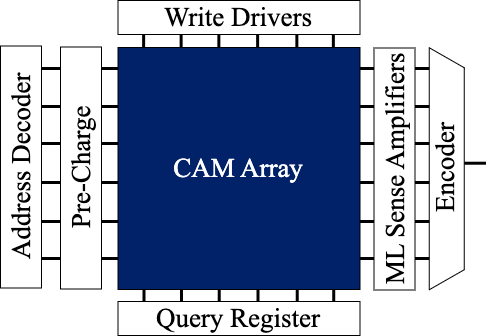

The diagram above was exported from draw.io. Its source (the exported page's mxGraphModel, read from the mxfile embedded in the PNG):
<mxGraphModel dx="590" dy="837" grid="1" gridSize="10" guides="1" tooltips="1" connect="1" arrows="1" fold="1" page="1" pageScale="1" pageWidth="850" pageHeight="1100" math="0" shadow="0">
  <root>
    <mxCell id="0" />
    <mxCell id="1" parent="0" />
    <mxCell id="zIfDUNIpxCnbMu-7y9Mi-44" value="" style="group;rotation=90;" vertex="1" connectable="0" parent="1">
      <mxGeometry x="535" y="780" width="189.73000000000002" height="52" as="geometry" />
    </mxCell>
    <mxCell id="zIfDUNIpxCnbMu-7y9Mi-45" value="" style="endArrow=none;html=1;rounded=0;strokeWidth=3;" edge="1" parent="zIfDUNIpxCnbMu-7y9Mi-44">
      <mxGeometry width="50" height="50" relative="1" as="geometry">
        <mxPoint x="71" y="-69" as="sourcePoint" />
        <mxPoint x="121" y="-69" as="targetPoint" />
      </mxGeometry>
    </mxCell>
    <mxCell id="zIfDUNIpxCnbMu-7y9Mi-46" value="" style="endArrow=none;html=1;rounded=0;strokeWidth=3;" edge="1" parent="zIfDUNIpxCnbMu-7y9Mi-44">
      <mxGeometry width="50" height="50" relative="1" as="geometry">
        <mxPoint x="69" y="-31" as="sourcePoint" />
        <mxPoint x="119" y="-31" as="targetPoint" />
      </mxGeometry>
    </mxCell>
    <mxCell id="zIfDUNIpxCnbMu-7y9Mi-47" value="" style="endArrow=none;html=1;rounded=0;strokeWidth=3;" edge="1" parent="zIfDUNIpxCnbMu-7y9Mi-44">
      <mxGeometry width="50" height="50" relative="1" as="geometry">
        <mxPoint x="69" y="6" as="sourcePoint" />
        <mxPoint x="119" y="6" as="targetPoint" />
      </mxGeometry>
    </mxCell>
    <mxCell id="zIfDUNIpxCnbMu-7y9Mi-48" value="" style="endArrow=none;html=1;rounded=0;strokeWidth=3;" edge="1" parent="zIfDUNIpxCnbMu-7y9Mi-44">
      <mxGeometry width="50" height="50" relative="1" as="geometry">
        <mxPoint x="69" y="45" as="sourcePoint" />
        <mxPoint x="119" y="45" as="targetPoint" />
      </mxGeometry>
    </mxCell>
    <mxCell id="zIfDUNIpxCnbMu-7y9Mi-49" value="" style="endArrow=none;html=1;rounded=0;strokeWidth=3;" edge="1" parent="zIfDUNIpxCnbMu-7y9Mi-44">
      <mxGeometry width="50" height="50" relative="1" as="geometry">
        <mxPoint x="69" y="84" as="sourcePoint" />
        <mxPoint x="119" y="84" as="targetPoint" />
      </mxGeometry>
    </mxCell>
    <mxCell id="zIfDUNIpxCnbMu-7y9Mi-50" value="" style="endArrow=none;html=1;rounded=0;strokeWidth=3;" edge="1" parent="zIfDUNIpxCnbMu-7y9Mi-44">
      <mxGeometry width="50" height="50" relative="1" as="geometry">
        <mxPoint x="69" y="121" as="sourcePoint" />
        <mxPoint x="119" y="121" as="targetPoint" />
      </mxGeometry>
    </mxCell>
    <mxCell id="zIfDUNIpxCnbMu-7y9Mi-38" value="" style="endArrow=none;html=1;rounded=0;strokeWidth=3;" edge="1" parent="1">
      <mxGeometry width="50" height="50" relative="1" as="geometry">
        <mxPoint x="734.13" y="700" as="sourcePoint" />
        <mxPoint x="734.13" y="650" as="targetPoint" />
      </mxGeometry>
    </mxCell>
    <mxCell id="zIfDUNIpxCnbMu-7y9Mi-39" value="" style="endArrow=none;html=1;rounded=0;strokeWidth=3;" edge="1" parent="1">
      <mxGeometry width="50" height="50" relative="1" as="geometry">
        <mxPoint x="771.63" y="702" as="sourcePoint" />
        <mxPoint x="771.63" y="652" as="targetPoint" />
      </mxGeometry>
    </mxCell>
    <mxCell id="zIfDUNIpxCnbMu-7y9Mi-40" value="" style="endArrow=none;html=1;rounded=0;strokeWidth=3;" edge="1" parent="1">
      <mxGeometry width="50" height="50" relative="1" as="geometry">
        <mxPoint x="809.36" y="702" as="sourcePoint" />
        <mxPoint x="809.36" y="652" as="targetPoint" />
      </mxGeometry>
    </mxCell>
    <mxCell id="zIfDUNIpxCnbMu-7y9Mi-41" value="" style="endArrow=none;html=1;rounded=0;strokeWidth=3;" edge="1" parent="1">
      <mxGeometry width="50" height="50" relative="1" as="geometry">
        <mxPoint x="848.13" y="702" as="sourcePoint" />
        <mxPoint x="848.13" y="652" as="targetPoint" />
      </mxGeometry>
    </mxCell>
    <mxCell id="zIfDUNIpxCnbMu-7y9Mi-42" value="" style="endArrow=none;html=1;rounded=0;strokeWidth=3;" edge="1" parent="1">
      <mxGeometry width="50" height="50" relative="1" as="geometry">
        <mxPoint x="887.36" y="702" as="sourcePoint" />
        <mxPoint x="887.36" y="652" as="targetPoint" />
      </mxGeometry>
    </mxCell>
    <mxCell id="zIfDUNIpxCnbMu-7y9Mi-43" value="" style="endArrow=none;html=1;rounded=0;strokeWidth=3;" edge="1" parent="1">
      <mxGeometry width="50" height="50" relative="1" as="geometry">
        <mxPoint x="923.86" y="702" as="sourcePoint" />
        <mxPoint x="923.86" y="652" as="targetPoint" />
      </mxGeometry>
    </mxCell>
    <mxCell id="zIfDUNIpxCnbMu-7y9Mi-29" value="" style="group;rotation=90;" vertex="1" connectable="0" parent="1">
      <mxGeometry x="600" y="780" width="189.73000000000002" height="52" as="geometry" />
    </mxCell>
    <mxCell id="zIfDUNIpxCnbMu-7y9Mi-30" value="" style="endArrow=none;html=1;rounded=0;strokeWidth=3;" edge="1" parent="zIfDUNIpxCnbMu-7y9Mi-29">
      <mxGeometry width="50" height="50" relative="1" as="geometry">
        <mxPoint x="71" y="-69" as="sourcePoint" />
        <mxPoint x="121" y="-69" as="targetPoint" />
      </mxGeometry>
    </mxCell>
    <mxCell id="zIfDUNIpxCnbMu-7y9Mi-31" value="" style="endArrow=none;html=1;rounded=0;strokeWidth=3;" edge="1" parent="zIfDUNIpxCnbMu-7y9Mi-29">
      <mxGeometry width="50" height="50" relative="1" as="geometry">
        <mxPoint x="69" y="-31" as="sourcePoint" />
        <mxPoint x="119" y="-31" as="targetPoint" />
      </mxGeometry>
    </mxCell>
    <mxCell id="zIfDUNIpxCnbMu-7y9Mi-32" value="" style="endArrow=none;html=1;rounded=0;strokeWidth=3;" edge="1" parent="zIfDUNIpxCnbMu-7y9Mi-29">
      <mxGeometry width="50" height="50" relative="1" as="geometry">
        <mxPoint x="69" y="6" as="sourcePoint" />
        <mxPoint x="119" y="6" as="targetPoint" />
      </mxGeometry>
    </mxCell>
    <mxCell id="zIfDUNIpxCnbMu-7y9Mi-33" value="" style="endArrow=none;html=1;rounded=0;strokeWidth=3;" edge="1" parent="zIfDUNIpxCnbMu-7y9Mi-29">
      <mxGeometry width="50" height="50" relative="1" as="geometry">
        <mxPoint x="69" y="45" as="sourcePoint" />
        <mxPoint x="119" y="45" as="targetPoint" />
      </mxGeometry>
    </mxCell>
    <mxCell id="zIfDUNIpxCnbMu-7y9Mi-34" value="" style="endArrow=none;html=1;rounded=0;strokeWidth=3;" edge="1" parent="zIfDUNIpxCnbMu-7y9Mi-29">
      <mxGeometry width="50" height="50" relative="1" as="geometry">
        <mxPoint x="69" y="84" as="sourcePoint" />
        <mxPoint x="119" y="84" as="targetPoint" />
      </mxGeometry>
    </mxCell>
    <mxCell id="zIfDUNIpxCnbMu-7y9Mi-35" value="" style="endArrow=none;html=1;rounded=0;strokeWidth=3;" edge="1" parent="zIfDUNIpxCnbMu-7y9Mi-29">
      <mxGeometry width="50" height="50" relative="1" as="geometry">
        <mxPoint x="69" y="121" as="sourcePoint" />
        <mxPoint x="119" y="121" as="targetPoint" />
      </mxGeometry>
    </mxCell>
    <mxCell id="zIfDUNIpxCnbMu-7y9Mi-28" value="" style="endArrow=none;html=1;rounded=0;strokeWidth=3;exitX=0.636;exitY=1;exitDx=0;exitDy=0;exitPerimeter=0;" edge="1" parent="1">
      <mxGeometry width="50" height="50" relative="1" as="geometry">
        <mxPoint x="1026.5" y="805.7500000000002" as="sourcePoint" />
        <mxPoint x="1076.5" y="805.71" as="targetPoint" />
      </mxGeometry>
    </mxCell>
    <mxCell id="zIfDUNIpxCnbMu-7y9Mi-21" value="" style="group;rotation=90;" vertex="1" connectable="0" parent="1">
      <mxGeometry x="934" y="780" width="189.73000000000002" height="52" as="geometry" />
    </mxCell>
    <mxCell id="zIfDUNIpxCnbMu-7y9Mi-22" value="" style="endArrow=none;html=1;rounded=0;strokeWidth=3;" edge="1" parent="zIfDUNIpxCnbMu-7y9Mi-21">
      <mxGeometry width="50" height="50" relative="1" as="geometry">
        <mxPoint x="71" y="-69" as="sourcePoint" />
        <mxPoint x="121" y="-69" as="targetPoint" />
      </mxGeometry>
    </mxCell>
    <mxCell id="zIfDUNIpxCnbMu-7y9Mi-23" value="" style="endArrow=none;html=1;rounded=0;strokeWidth=3;" edge="1" parent="zIfDUNIpxCnbMu-7y9Mi-21">
      <mxGeometry width="50" height="50" relative="1" as="geometry">
        <mxPoint x="69" y="-31" as="sourcePoint" />
        <mxPoint x="119" y="-31" as="targetPoint" />
      </mxGeometry>
    </mxCell>
    <mxCell id="zIfDUNIpxCnbMu-7y9Mi-24" value="" style="endArrow=none;html=1;rounded=0;strokeWidth=3;" edge="1" parent="zIfDUNIpxCnbMu-7y9Mi-21">
      <mxGeometry width="50" height="50" relative="1" as="geometry">
        <mxPoint x="69" y="6" as="sourcePoint" />
        <mxPoint x="119" y="6" as="targetPoint" />
      </mxGeometry>
    </mxCell>
    <mxCell id="zIfDUNIpxCnbMu-7y9Mi-25" value="" style="endArrow=none;html=1;rounded=0;strokeWidth=3;" edge="1" parent="zIfDUNIpxCnbMu-7y9Mi-21">
      <mxGeometry width="50" height="50" relative="1" as="geometry">
        <mxPoint x="69" y="45" as="sourcePoint" />
        <mxPoint x="119" y="45" as="targetPoint" />
      </mxGeometry>
    </mxCell>
    <mxCell id="zIfDUNIpxCnbMu-7y9Mi-26" value="" style="endArrow=none;html=1;rounded=0;strokeWidth=3;" edge="1" parent="zIfDUNIpxCnbMu-7y9Mi-21">
      <mxGeometry width="50" height="50" relative="1" as="geometry">
        <mxPoint x="69" y="84" as="sourcePoint" />
        <mxPoint x="119" y="84" as="targetPoint" />
      </mxGeometry>
    </mxCell>
    <mxCell id="zIfDUNIpxCnbMu-7y9Mi-27" value="" style="endArrow=none;html=1;rounded=0;strokeWidth=3;" edge="1" parent="zIfDUNIpxCnbMu-7y9Mi-21">
      <mxGeometry width="50" height="50" relative="1" as="geometry">
        <mxPoint x="69" y="121" as="sourcePoint" />
        <mxPoint x="119" y="121" as="targetPoint" />
      </mxGeometry>
    </mxCell>
    <mxCell id="zIfDUNIpxCnbMu-7y9Mi-20" value="" style="group;rotation=90;" vertex="1" connectable="0" parent="1">
      <mxGeometry x="860" y="780" width="189.73000000000002" height="52" as="geometry" />
    </mxCell>
    <mxCell id="zIfDUNIpxCnbMu-7y9Mi-14" value="" style="endArrow=none;html=1;rounded=0;strokeWidth=3;" edge="1" parent="zIfDUNIpxCnbMu-7y9Mi-20">
      <mxGeometry width="50" height="50" relative="1" as="geometry">
        <mxPoint x="71" y="-69" as="sourcePoint" />
        <mxPoint x="121" y="-69" as="targetPoint" />
      </mxGeometry>
    </mxCell>
    <mxCell id="zIfDUNIpxCnbMu-7y9Mi-15" value="" style="endArrow=none;html=1;rounded=0;strokeWidth=3;" edge="1" parent="zIfDUNIpxCnbMu-7y9Mi-20">
      <mxGeometry width="50" height="50" relative="1" as="geometry">
        <mxPoint x="69" y="-31" as="sourcePoint" />
        <mxPoint x="119" y="-31" as="targetPoint" />
      </mxGeometry>
    </mxCell>
    <mxCell id="zIfDUNIpxCnbMu-7y9Mi-16" value="" style="endArrow=none;html=1;rounded=0;strokeWidth=3;" edge="1" parent="zIfDUNIpxCnbMu-7y9Mi-20">
      <mxGeometry width="50" height="50" relative="1" as="geometry">
        <mxPoint x="69" y="6" as="sourcePoint" />
        <mxPoint x="119" y="6" as="targetPoint" />
      </mxGeometry>
    </mxCell>
    <mxCell id="zIfDUNIpxCnbMu-7y9Mi-17" value="" style="endArrow=none;html=1;rounded=0;strokeWidth=3;" edge="1" parent="zIfDUNIpxCnbMu-7y9Mi-20">
      <mxGeometry width="50" height="50" relative="1" as="geometry">
        <mxPoint x="69" y="45" as="sourcePoint" />
        <mxPoint x="119" y="45" as="targetPoint" />
      </mxGeometry>
    </mxCell>
    <mxCell id="zIfDUNIpxCnbMu-7y9Mi-18" value="" style="endArrow=none;html=1;rounded=0;strokeWidth=3;" edge="1" parent="zIfDUNIpxCnbMu-7y9Mi-20">
      <mxGeometry width="50" height="50" relative="1" as="geometry">
        <mxPoint x="69" y="84" as="sourcePoint" />
        <mxPoint x="119" y="84" as="targetPoint" />
      </mxGeometry>
    </mxCell>
    <mxCell id="zIfDUNIpxCnbMu-7y9Mi-19" value="" style="endArrow=none;html=1;rounded=0;strokeWidth=3;" edge="1" parent="zIfDUNIpxCnbMu-7y9Mi-20">
      <mxGeometry width="50" height="50" relative="1" as="geometry">
        <mxPoint x="69" y="121" as="sourcePoint" />
        <mxPoint x="119" y="121" as="targetPoint" />
      </mxGeometry>
    </mxCell>
    <mxCell id="zIfDUNIpxCnbMu-7y9Mi-8" value="" style="endArrow=none;html=1;rounded=0;strokeWidth=3;" edge="1" parent="1">
      <mxGeometry width="50" height="50" relative="1" as="geometry">
        <mxPoint x="734.5" y="970" as="sourcePoint" />
        <mxPoint x="734.5" y="920" as="targetPoint" />
      </mxGeometry>
    </mxCell>
    <mxCell id="zIfDUNIpxCnbMu-7y9Mi-9" value="" style="endArrow=none;html=1;rounded=0;strokeWidth=3;" edge="1" parent="1">
      <mxGeometry width="50" height="50" relative="1" as="geometry">
        <mxPoint x="772" y="972" as="sourcePoint" />
        <mxPoint x="772" y="922" as="targetPoint" />
      </mxGeometry>
    </mxCell>
    <mxCell id="zIfDUNIpxCnbMu-7y9Mi-10" value="" style="endArrow=none;html=1;rounded=0;strokeWidth=3;" edge="1" parent="1">
      <mxGeometry width="50" height="50" relative="1" as="geometry">
        <mxPoint x="809.73" y="972" as="sourcePoint" />
        <mxPoint x="809.73" y="922" as="targetPoint" />
      </mxGeometry>
    </mxCell>
    <mxCell id="zIfDUNIpxCnbMu-7y9Mi-11" value="" style="endArrow=none;html=1;rounded=0;strokeWidth=3;" edge="1" parent="1">
      <mxGeometry width="50" height="50" relative="1" as="geometry">
        <mxPoint x="848.5" y="972" as="sourcePoint" />
        <mxPoint x="848.5" y="922" as="targetPoint" />
      </mxGeometry>
    </mxCell>
    <mxCell id="zIfDUNIpxCnbMu-7y9Mi-12" value="" style="endArrow=none;html=1;rounded=0;strokeWidth=3;" edge="1" parent="1">
      <mxGeometry width="50" height="50" relative="1" as="geometry">
        <mxPoint x="887.73" y="972" as="sourcePoint" />
        <mxPoint x="887.73" y="922" as="targetPoint" />
      </mxGeometry>
    </mxCell>
    <mxCell id="zIfDUNIpxCnbMu-7y9Mi-13" value="" style="endArrow=none;html=1;rounded=0;strokeWidth=3;" edge="1" parent="1">
      <mxGeometry width="50" height="50" relative="1" as="geometry">
        <mxPoint x="924.23" y="972" as="sourcePoint" />
        <mxPoint x="924.23" y="922" as="targetPoint" />
      </mxGeometry>
    </mxCell>
    <mxCell id="zIfDUNIpxCnbMu-7y9Mi-1" value="CAM Array" style="rounded=0;whiteSpace=wrap;html=1;fillColor=#012169;fontColor=#FFFFFF;fontSize=27;fontFamily=Times New Roman;strokeColor=#000000;" vertex="1" parent="1">
      <mxGeometry x="708.5" y="690" width="242" height="242" as="geometry" />
    </mxCell>
    <mxCell id="zIfDUNIpxCnbMu-7y9Mi-2" value="ML Sense Amplifiers" style="rounded=0;whiteSpace=wrap;html=1;fillColor=#FFFFFF;fontColor=#000000;fontSize=27;fontFamily=Times New Roman;strokeColor=#000000;rotation=-90;" vertex="1" parent="1">
      <mxGeometry x="864" y="791" width="242" height="41" as="geometry" />
    </mxCell>
    <mxCell id="zIfDUNIpxCnbMu-7y9Mi-4" value="Pre-Charge" style="rounded=0;whiteSpace=wrap;html=1;fillColor=#FFFFFF;fontColor=#000000;fontSize=27;fontFamily=Times New Roman;strokeColor=#000000;rotation=-90;" vertex="1" parent="1">
      <mxGeometry x="550.5" y="790.0000000000001" width="242" height="41" as="geometry" />
    </mxCell>
    <mxCell id="zIfDUNIpxCnbMu-7y9Mi-5" value="" style="shape=trapezoid;perimeter=trapezoidPerimeter;whiteSpace=wrap;html=1;fixedSize=1;rotation=90;" vertex="1" parent="1">
      <mxGeometry x="916.25" y="793.75" width="242" height="35" as="geometry" />
    </mxCell>
    <mxCell id="zIfDUNIpxCnbMu-7y9Mi-6" value="&lt;font style=&quot;font-size: 27px;&quot; face=&quot;Times New Roman&quot;&gt;Encoder&lt;/font&gt;" style="text;html=1;align=center;verticalAlign=middle;whiteSpace=wrap;rounded=0;rotation=-90;" vertex="1" parent="1">
      <mxGeometry x="981.25" y="789.38" width="110" height="41.25" as="geometry" />
    </mxCell>
    <mxCell id="zIfDUNIpxCnbMu-7y9Mi-7" value="Query Register" style="rounded=0;whiteSpace=wrap;html=1;fillColor=#FFFFFF;fontColor=#000000;fontSize=27;fontFamily=Times New Roman;strokeColor=#000000;rotation=0;" vertex="1" parent="1">
      <mxGeometry x="708.5" y="944" width="242" height="34" as="geometry" />
    </mxCell>
    <mxCell id="zIfDUNIpxCnbMu-7y9Mi-36" value="Write Drivers" style="rounded=0;whiteSpace=wrap;html=1;fillColor=#FFFFFF;fontColor=#000000;fontSize=27;fontFamily=Times New Roman;strokeColor=#000000;rotation=0;" vertex="1" parent="1">
      <mxGeometry x="708.5" y="643" width="242" height="34" as="geometry" />
    </mxCell>
    <mxCell id="zIfDUNIpxCnbMu-7y9Mi-37" value="Address Decoder" style="rounded=0;whiteSpace=wrap;html=1;fillColor=#FFFFFF;fontColor=#000000;fontSize=27;fontFamily=Times New Roman;strokeColor=#000000;rotation=-90;" vertex="1" parent="1">
      <mxGeometry x="490.5" y="789.0000000000001" width="242" height="41" as="geometry" />
    </mxCell>
  </root>
</mxGraphModel>